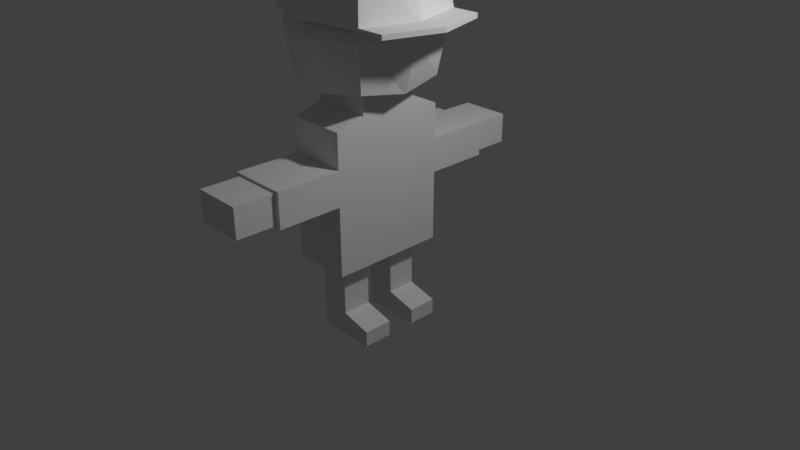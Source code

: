 # Source: ProtoFirefighter.blend  (saved by Blender 2.79.0; exported with 4.5.12 LTS)
import bpy
from mathutils import Matrix  # noqa: F401  (used for matrix-valued properties, if any)

bpy.ops.wm.read_factory_settings(use_empty=True)
scene = bpy.context.scene
scene.name = 'Scene'

# ---- collections
col_collection_1 = bpy.data.collections.new('Collection 1'); scene.collection.children.link(col_collection_1)

# ---- materials (node trees are filled in below, after node groups)
mat_material = bpy.data.materials.new('Material')
mat_material.alpha_threshold = 0.0
mat_material.use_transparent_shadow = False
mat_material.roughness = 0.5
mat_material.line_color = (0.0, 0.0, 0.0, 1.0)

# ---- material node trees

# ---- world
world_world = bpy.data.worlds.new('World'); scene.world = world_world
world_world.color = (0.05088, 0.05088, 0.05088)
world_world.use_sun_shadow = False
world_world.sun_shadow_jitter_overblur = 0.0
world_world.cycles.sampling_method = 'MANUAL'

# ---- cameras
cam_camera = bpy.data.cameras.new('Camera')
cam_camera.clip_end = 100.0
cam_camera.lens = 35.0
cam_camera.sensor_width = 32.0
cam_camera.sensor_height = 18.0
cam_camera.ortho_scale = 7.314
cam_camera.dof.focus_distance = 0.0
cam_camera.dof.aperture_fstop = 128.0

# ---- lights
light_lamp = bpy.data.lights.new('Lamp', 'POINT')
light_lamp.transmission_factor = 0.0
light_lamp.cutoff_distance = 30.0
light_lamp.energy = 100.0
light_lamp.shadow_buffer_clip_start = 1.001
light_lamp.shadow_soft_size = 0.1
light_lamp.shadow_maximum_resolution = 0.006
light_lamp.use_absolute_resolution = True

# ---- meshes
me_cube_007 = bpy.data.meshes.new('Cube.007')
me_cube_007.from_pydata([(0.5835, 0.5835, 2.376), (0.5835, -0.5835, 2.376), (-0.5835, -0.5835, 2.376), (-0.5835, 0.5835, 2.376), (0.5835, 0.5835, 3.543), (0.5835, -0.5835, 3.543), (-0.5835, -0.5835, 3.543), (-0.5835, 0.5835, 3.543), (0.6665, -7.914e-08, 2.293), (2.016e-07, 0.6665, 2.293), (0.6665, 0.6665, 2.959), (-9.058e-08, -0.6665, 2.293), (0.6665, -0.6665, 2.959), (-0.6665, 2.376e-07, 2.293), (-0.6665, -0.6665, 2.959), (-0.6665, 0.6665, 2.959), (0.6665, -3.315e-07, 3.626), (1.159e-07, 0.6665, 3.626), (-2.85e-07, -0.6665, 3.626), (-0.6665, 4.583e-08, 3.626), (2.185e-07, 0.869, 2.959), (-0.869, 2.2e-07, 2.959), (-2.437e-07, -0.869, 2.959), (0.869, -2.598e-07, 2.959), (-1.256e-07, -1.861e-07, 3.828), (7.344e-08, 1.177e-07, 2.09), (-0.3872, -0.3872, 2.051), (-0.3872, -0.3872, 2.825), (-0.3872, 0.3872, 2.051), (-0.3872, 0.3872, 2.825), (0.3872, -0.3872, 2.051), (0.3872, -0.3872, 2.825), (0.3872, 0.3872, 2.051), (0.3872, 0.3872, 2.825)], [], [(25, 11, 2, 13), (24, 19, 6, 18), (23, 16, 5, 12), (22, 18, 6, 14), (21, 19, 7, 15), (20, 9, 3, 15), (17, 20, 15, 7), (4, 10, 20, 17), (10, 0, 9, 20), (13, 21, 15, 3), (2, 14, 21, 13), (14, 6, 19, 21), (11, 22, 14, 2), (1, 12, 22, 11), (12, 5, 18, 22), (8, 23, 12, 1), (0, 10, 23, 8), (10, 4, 16, 23), (16, 24, 18, 5), (4, 17, 24, 16), (17, 7, 19, 24), (9, 25, 13, 3), (0, 8, 25, 9), (8, 1, 11, 25), (26, 27, 29, 28), (28, 29, 33, 32), (32, 33, 31, 30), (30, 31, 27, 26), (33, 29, 27, 31)])
me_cube_007.materials.append(mat_material)
me_cube_007.use_remesh_preserve_volume = False
me_cube_007.use_remesh_preserve_attributes = False
me_cube_007.use_mirror_vertex_groups = False
me_cube_007.update()
me_cube_006 = bpy.data.meshes.new('Cube.006')
me_cube_006.from_pydata([(-0.3872, 0.771, 1.037), (0.3872, 0.771, 1.037), (0.3872, 0.771, 1.493), (-0.3872, 0.771, 1.493), (-0.3872, 1.611, 1.493), (-0.3872, 1.611, 1.037), (0.3872, 1.611, 1.037), (0.3872, 1.611, 1.493), (-0.3222, 1.611, 1.461), (-0.3222, 1.611, 1.07), (0.3222, 1.611, 1.07), (0.3222, 1.611, 1.461), (-0.3222, 2.136, 1.461), (-0.3222, 2.136, 1.07), (0.3222, 2.136, 1.07), (0.3222, 2.136, 1.461)], [], [(3, 2, 7, 4), (2, 1, 6, 7), (1, 0, 5, 6), (0, 3, 4, 5), (5, 4, 8, 9), (7, 6, 10, 11), (6, 5, 9, 10), (4, 7, 11, 8), (12, 15, 14, 13), (8, 11, 15, 12), (10, 9, 13, 14), (11, 10, 14, 15), (9, 8, 12, 13)])
_uv = me_cube_006.uv_layers.new(name='UVMap')
_uv.uv.foreach_set('vector', [0.3603, 0.0, 0.7205, 5.571e-08, 0.7205, 0.3925, 0.3603, 0.3925, 1.109e-07, 0.3925, 0.2122, 0.3925, 0.2122, 0.7851, 0.0, 0.7851, 0.3603, 0.3925, 0.0, 0.3925, 2.773e-08, 0.0, 0.3603, 0.0, 0.4244, 0.7851, 0.2122, 0.7851, 0.2122, 0.3925, 0.4244, 0.3925, 0.6366, 0.7545, 0.4244, 0.7545, 0.4396, 0.7241, 0.6213, 0.7241, 0.4244, 0.3925, 0.6366, 0.3925, 0.6213, 0.4229, 0.4396, 0.4229, 0.6366, 0.3925, 0.6366, 0.7545, 0.6213, 0.7241, 0.6213, 0.4229, 0.4244, 0.7545, 0.4244, 0.3925, 0.4396, 0.4229, 0.4396, 0.7241, 0.8183, 0.6937, 0.8183, 0.9948, 0.6366, 0.9948, 0.6366, 0.6937, 0.7205, 0.3012, 0.7205, 4.178e-08, 0.9649, 0.0, 0.9649, 0.3012, 0.881, 0.3925, 0.881, 0.6937, 0.6366, 0.6937, 0.6366, 0.3925, 0.8183, 0.6937, 1.0, 0.6937, 1.0, 0.9392, 0.8183, 0.9392, 0.6061, 1.0, 0.4244, 1.0, 0.4244, 0.7545, 0.6061, 0.7545])
me_cube_006.materials.append(mat_material)
me_cube_006.use_remesh_preserve_volume = False
me_cube_006.use_remesh_preserve_attributes = False
me_cube_006.use_mirror_vertex_groups = False
me_cube_006.update()
me_cube_005 = bpy.data.meshes.new('Cube.005')
me_cube_005.from_pydata([(-0.3872, -0.771, 1.037), (0.3872, -0.771, 1.037), (-0.3872, -0.771, 1.493), (0.3872, -0.771, 1.493), (0.3872, -1.611, 1.493), (0.3872, -1.611, 1.037), (-0.3872, -1.611, 1.037), (-0.3872, -1.611, 1.493), (0.3222, -1.611, 1.461), (0.3222, -1.611, 1.07), (-0.3222, -1.611, 1.07), (-0.3222, -1.611, 1.461), (0.3222, -2.136, 1.461), (0.3222, -2.136, 1.07), (-0.3222, -2.136, 1.07), (-0.3222, -2.136, 1.461)], [], [(1, 3, 4, 5), (0, 1, 5, 6), (3, 2, 7, 4), (2, 0, 6, 7), (7, 6, 10, 11), (6, 5, 9, 10), (4, 7, 11, 8), (5, 4, 8, 9), (8, 11, 15, 12), (9, 8, 12, 13), (12, 15, 14, 13), (10, 9, 13, 14), (11, 10, 14, 15)])
_uv = me_cube_005.uv_layers.new(name='UVMap')
_uv.uv.foreach_set('vector', [0.4244, 0.7851, 0.2122, 0.7851, 0.2122, 0.3925, 0.4244, 0.3925, 0.3603, 0.0, 0.7205, 5.571e-08, 0.7205, 0.3925, 0.3603, 0.3925, 0.3603, 0.3925, 0.0, 0.3925, 2.773e-08, 0.0, 0.3603, 0.0, 0.0, 0.3925, 0.2122, 0.3925, 0.2122, 0.7851, 1.109e-07, 0.7851, 0.4244, 0.3925, 0.6366, 0.3925, 0.6213, 0.4229, 0.4396, 0.4229, 0.6366, 0.3925, 0.6366, 0.7545, 0.6213, 0.7241, 0.6213, 0.4229, 0.4244, 0.7545, 0.4244, 0.3925, 0.4396, 0.4229, 0.4396, 0.7241, 0.6366, 0.7545, 0.4244, 0.7545, 0.4396, 0.7241, 0.6213, 0.7241, 0.881, 0.3925, 0.881, 0.6937, 0.6366, 0.6937, 0.6366, 0.3925, 1.0, 0.9392, 0.8183, 0.9392, 0.8183, 0.6937, 1.0, 0.6937, 0.8183, 0.6937, 0.8183, 0.9948, 0.6366, 0.9948, 0.6366, 0.6937, 0.7205, 0.3012, 0.7205, 4.178e-08, 0.9649, 0.0, 0.9649, 0.3012, 0.4244, 0.7545, 0.6061, 0.7545, 0.6061, 1.0, 0.4244, 1.0])
me_cube_005.materials.append(mat_material)
me_cube_005.use_remesh_preserve_volume = False
me_cube_005.use_remesh_preserve_attributes = False
me_cube_005.use_mirror_vertex_groups = False
me_cube_005.update()
me_cube_004 = bpy.data.meshes.new('Cube.004')
me_cube_004.from_pydata([(0.1936, 0.3855, 0.1126), (0.1936, 0.5782, 0.1126), (0.0, 0.5782, 0.1126), (-0.1936, 0.5782, 0.1126), (0.1936, 0.1927, 0.1126), (-0.1936, 0.1927, 0.1126), (-0.1936, 0.1927, -0.5607), (0.1936, 0.1927, -0.5607), (0.1936, 0.5782, -0.5607), (-0.1936, 0.5782, -0.5607), (0.5921, 0.5782, -0.6606), (-0.1936, 0.5782, -0.6606), (-0.1936, 0.1927, -0.6606), (0.5921, 0.1927, -0.6606), (0.5921, 0.5782, -0.8637), (-0.1936, 0.5782, -0.8637), (-0.1936, 0.1927, -0.8637), (0.5921, 0.1927, -0.8637)], [], [(9, 3, 2, 1, 8), (7, 8, 1, 0, 4), (5, 3, 9, 6), (4, 5, 6, 7), (11, 10, 14, 15), (6, 9, 11, 12), (9, 8, 10, 11), (8, 7, 13, 10), (7, 6, 12, 13), (15, 14, 17, 16), (13, 12, 16, 17), (12, 11, 15, 16), (10, 13, 17, 14)])
me_cube_004.materials.append(mat_material)
me_cube_004.use_remesh_preserve_volume = False
me_cube_004.use_remesh_preserve_attributes = False
me_cube_004.use_mirror_vertex_groups = False
me_cube_004.update()
me_cube_003 = bpy.data.meshes.new('Cube.003')
me_cube_003.from_pydata([(-0.1936, -0.3855, 0.1126), (0.1936, -0.3855, 0.1126), (-0.1936, -0.1927, 0.1126), (0.0, -0.1927, 0.1126), (0.1936, -0.1927, 0.1126), (0.1936, -0.5782, 0.1126), (0.0, -0.5782, 0.1126), (-0.1936, -0.5782, 0.1126), (-0.1936, -0.5782, -0.5607), (0.1936, -0.5782, -0.5607), (-0.1936, -0.1927, -0.5607), (0.1936, -0.1927, -0.5607), (0.5921, -0.5782, -0.6606), (-0.1936, -0.5782, -0.6606), (-0.1936, -0.1927, -0.6606), (0.5921, -0.1927, -0.6606), (0.5921, -0.5782, -0.8637), (-0.1936, -0.5782, -0.8637), (-0.1936, -0.1927, -0.8637), (0.5921, -0.1927, -0.8637)], [], [(9, 8, 13, 12), (10, 11, 15, 14), (7, 8, 9, 5, 6), (8, 7, 0, 2, 10), (2, 3, 4, 11, 10), (9, 11, 4, 1, 5), (15, 12, 16, 19), (11, 9, 12, 15), (8, 10, 14, 13), (16, 17, 18, 19), (13, 14, 18, 17), (14, 15, 19, 18), (12, 13, 17, 16)])
me_cube_003.materials.append(mat_material)
me_cube_003.use_remesh_preserve_volume = False
me_cube_003.use_remesh_preserve_attributes = False
me_cube_003.use_mirror_vertex_groups = False
me_cube_003.update()
me_cube_002 = bpy.data.meshes.new('Cube.002')
me_cube_002.from_pydata([(-0.3872, 0.771, 0.6014), (-0.3872, -0.771, 0.6014), (0.3872, 0.771, 0.6014), (0.3872, -0.771, 0.6014), (-0.3872, 0.771, 0.1126), (-0.3872, -0.771, 0.1126), (0.3872, 0.771, 0.1126), (0.3872, -0.771, 0.1126), (-0.3872, 0.0, 0.1126), (0.3872, 0.0, 0.1126), (-0.3872, -0.3855, 0.1126), (0.3872, -0.3855, 0.1126), (0.3872, 0.3855, 0.1126), (-0.3872, 0.3855, 0.1126), (0.0, -0.771, 0.1126), (0.0, 0.771, 0.1126), (-0.1936, -0.3855, 0.1126), (-0.1936, 0.3855, 0.1126), (-0.1936, -0.771, 0.1126), (-0.1936, 0.771, 0.1126), (0.1936, -0.771, 0.1126), (0.1936, 0.3855, 0.1126), (0.1936, -0.3855, 0.1126), (0.1936, 0.771, 0.1126), (0.3872, 0.5782, 0.1126), (0.1936, 0.5782, 0.1126), (0.0, 0.5782, 0.1126), (-0.1936, 0.5782, 0.1126), (-0.3872, 0.5782, 0.1126), (0.0, 0.1927, 0.1126), (0.1936, 0.1927, 0.1126), (-0.1936, 0.1927, 0.1126), (-0.3872, 0.1927, 0.1126), (0.3872, 0.1927, 0.1126), (-0.1936, -0.1927, 0.1126), (0.3872, -0.1927, 0.1126), (-0.3872, -0.1927, 0.1126), (0.1936, -0.1927, 0.1126), (-0.3872, -0.5782, 0.1126), (0.1936, -0.5782, 0.1126), (0.3872, -0.5782, 0.1126), (-0.1936, -0.5782, 0.1126)], [(41, 34)], [(3, 1, 5, 18, 14, 20, 7), (0, 2, 6, 23, 15, 19, 4), (2, 3, 7, 40, 11, 35, 9, 33, 12, 24, 6), (1, 0, 4, 28, 13, 32, 8, 36, 10, 38, 5), (32, 31, 29, 30, 33, 9, 35, 37, 34, 36, 8), (32, 13, 28, 4, 19, 27, 17, 31), (34, 16, 41, 18, 5, 38, 10, 36), (14, 18, 41, 39, 20), (35, 11, 40, 7, 20, 39, 22, 37), (33, 30, 21, 25, 23, 6, 24, 12), (15, 23, 25, 26, 27, 19)])
me_cube_002.materials.append(mat_material)
me_cube_002.use_remesh_preserve_volume = False
me_cube_002.use_remesh_preserve_attributes = False
me_cube_002.use_mirror_vertex_groups = False
me_cube_002.update()
me_cube_001 = bpy.data.meshes.new('Cube.001')
me_cube_001.from_pydata([(0.6213, 0.6213, 3.778), (0.6213, -0.6213, 3.778), (-0.6213, -0.6213, 3.778), (-0.6213, 0.6213, 3.778), (0.7096, 0.7096, 3.156), (0.7096, -0.7096, 3.156), (-0.7096, -0.7096, 3.156), (-0.7096, 0.7096, 3.156), (0.7096, -3.46e-07, 3.866), (1.264e-07, 0.7096, 3.866), (-3.004e-07, -0.7096, 3.866), (-0.7096, 5.57e-08, 3.866), (2.357e-07, 0.9252, 3.156), (-0.9252, 2.411e-07, 3.156), (-2.565e-07, -0.9252, 3.156), (0.9252, -2.697e-07, 3.156), (-1.308e-07, -1.912e-07, 4.082), (1.068, 0.7096, 3.156), (1.068, -0.7096, 3.156), (1.283, -2.697e-07, 3.156), (0.5867, 0.5867, 3.743), (0.5867, -0.5867, 3.743), (-0.5867, -0.5867, 3.743), (-0.5867, 0.5867, 3.743), (0.6764, 0.6764, 3.119), (0.6764, -0.6764, 3.119), (-0.6687, -0.6687, 3.14), (-0.6687, 0.6687, 3.14), (0.6671, -3.46e-07, 3.824), (1.264e-07, 0.6671, 3.824), (-3.004e-07, -0.6671, 3.824), (-0.6671, 5.57e-08, 3.824), (2.357e-07, 0.8669, 3.142), (-0.8669, 2.411e-07, 3.142), (-2.565e-07, -0.8669, 3.142), (0.893, -2.697e-07, 3.106), (-1.308e-07, -1.912e-07, 4.022), (1.068, 0.7096, 3.096), (1.068, -0.7096, 3.096), (1.283, -2.697e-07, 3.096)], [], [(16, 11, 2, 10), (15, 8, 1, 5), (14, 10, 2, 6), (13, 11, 3, 7), (9, 12, 7, 3), (0, 4, 12, 9), (6, 2, 11, 13), (5, 1, 10, 14), (4, 0, 8, 15), (8, 16, 10, 1), (0, 9, 16, 8), (9, 3, 11, 16), (4, 15, 19, 17), (15, 5, 18, 19), (36, 30, 22, 31), (35, 25, 21, 28), (34, 26, 22, 30), (33, 27, 23, 31), (29, 23, 27, 32), (20, 29, 32, 24), (26, 33, 31, 22), (25, 34, 30, 21), (24, 35, 28, 20), (28, 21, 30, 36), (20, 28, 36, 29), (29, 36, 31, 23), (24, 37, 39, 35), (35, 39, 38, 25), (7, 12, 32, 27), (12, 4, 24, 32), (13, 7, 27, 33), (6, 13, 33, 26), (14, 6, 26, 34), (5, 14, 34, 25), (19, 18, 38, 39), (17, 19, 39, 37), (4, 17, 37, 24), (18, 5, 25, 38)])
me_cube_001.materials.append(mat_material)
me_cube_001.use_remesh_preserve_volume = False
me_cube_001.use_remesh_preserve_attributes = False
me_cube_001.use_mirror_vertex_groups = False
me_cube_001.update()
me_cube = bpy.data.meshes.new('Cube')
me_cube.from_pydata([(-0.3872, -0.3872, 2.051), (-0.3872, 0.3872, 2.051), (0.3872, -0.3872, 2.051), (0.3872, 0.3872, 2.051), (-0.3872, 0.771, 1.95), (-0.3872, -0.771, 1.95), (0.3872, 0.771, 1.95), (0.3872, -0.771, 1.95), (-0.3872, 0.771, 0.6014), (-0.3872, -0.771, 0.6014), (0.3872, 0.771, 0.6014), (0.3872, -0.771, 0.6014), (-0.3872, -0.771, 1.037), (0.3872, -0.771, 1.037), (-0.3872, 0.771, 1.037), (0.3872, 0.771, 1.037), (0.3872, 0.771, 1.493), (-0.3872, 0.771, 1.493), (-0.3872, -0.771, 1.493), (0.3872, -0.771, 1.493)], [], [(3, 2, 7, 6), (6, 7, 19, 13, 11, 10, 15, 16), (2, 0, 5, 7), (1, 3, 6, 4), (0, 1, 4, 5), (5, 4, 17, 14, 8, 9, 12, 18), (7, 5, 18, 19), (4, 6, 16, 17), (13, 12, 9, 11), (14, 15, 10, 8)])
me_cube.materials.append(mat_material)
me_cube.use_remesh_preserve_volume = False
me_cube.use_remesh_preserve_attributes = False
me_cube.use_mirror_vertex_groups = False
me_cube.update()

# ---- objects
ob_head = bpy.data.objects.new('Head', me_cube_007)
ob_hand_001 = bpy.data.objects.new('Hand.001', me_cube_006)
ob_hand = bpy.data.objects.new('Hand', me_cube_005)
ob_leg_001 = bpy.data.objects.new('Leg.001', me_cube_004)
ob_leg = bpy.data.objects.new('Leg', me_cube_003)
ob_waist = bpy.data.objects.new('Waist', me_cube_002)
ob_helmet = bpy.data.objects.new('Helmet', me_cube_001)
ob_body = bpy.data.objects.new('Body', me_cube)
ob_lamp = bpy.data.objects.new('Lamp', light_lamp)
ob_camera = bpy.data.objects.new('Camera', cam_camera)

# ---- transforms, parenting, visibility, modifiers, constraints
ob_head.location = (0.6195, -0.2949, 0.4268)
ob_head.scale = (0.464, 0.464, 0.464)
ob_head.lock_rotations_4d = False
ob_head.empty_display_type = 'ARROWS'
ob_head.lineart.crease_threshold = 0.0
ob_hand_001.location = (0.6195, -0.2949, 0.4268)
ob_hand_001.scale = (0.464, 0.464, 0.464)
ob_hand_001.lock_rotations_4d = False
ob_hand_001.empty_display_type = 'ARROWS'
ob_hand_001.lineart.crease_threshold = 0.0
ob_hand.location = (0.6195, -0.2949, 0.4268)
ob_hand.scale = (0.464, 0.464, 0.464)
ob_hand.lock_rotations_4d = False
ob_hand.empty_display_type = 'ARROWS'
ob_hand.lineart.crease_threshold = 0.0
ob_leg_001.location = (0.6195, -0.2949, 0.4268)
ob_leg_001.scale = (0.464, 0.464, 0.464)
ob_leg_001.lock_rotations_4d = False
ob_leg_001.empty_display_type = 'ARROWS'
ob_leg_001.lineart.crease_threshold = 0.0
ob_leg.location = (0.6195, -0.2949, 0.4268)
ob_leg.scale = (0.464, 0.464, 0.464)
ob_leg.lock_rotations_4d = False
ob_leg.empty_display_type = 'ARROWS'
ob_leg.lineart.crease_threshold = 0.0
ob_waist.location = (0.6195, -0.2949, 0.4268)
ob_waist.scale = (0.464, 0.464, 0.464)
ob_waist.lock_rotations_4d = False
ob_waist.empty_display_type = 'ARROWS'
ob_waist.lineart.crease_threshold = 0.0
ob_helmet.location = (0.6195, -0.2949, 0.4268)
ob_helmet.scale = (0.464, 0.464, 0.464)
ob_helmet.lock_rotations_4d = False
ob_helmet.empty_display_type = 'ARROWS'
ob_helmet.lineart.crease_threshold = 0.0
ob_body.location = (0.6195, -0.2949, 0.4268)
ob_body.scale = (0.464, 0.464, 0.464)
ob_body.lock_rotations_4d = False
ob_body.empty_display_type = 'ARROWS'
ob_body.lineart.crease_threshold = 0.0
ob_lamp.location = (2.511, 0.1716, 3.166)
ob_lamp.rotation_euler = (0.6503, 0.05522, 1.866)
ob_lamp.scale = (0.464, 0.464, 0.464)
ob_lamp.lock_rotations_4d = False
ob_lamp.empty_display_type = 'ARROWS'
ob_lamp.color = (0.0, 0.0, 0.0, 0.0)
ob_lamp.lineart.crease_threshold = 0.0
ob_camera.location = (4.091, -3.314, 2.906)
ob_camera.rotation_euler = (1.109, 0.0, 0.8149)
ob_camera.scale = (0.464, 0.464, 0.464)
ob_camera.lock_rotations_4d = False
ob_camera.empty_display_type = 'ARROWS'
ob_camera.color = (0.0, 0.0, 0.0, 0.0)
ob_camera.display_type = 'WIRE'
ob_camera.lineart.crease_threshold = 0.0

# ---- collection membership
col_collection_1.objects.link(ob_head)
col_collection_1.objects.link(ob_hand_001)
col_collection_1.objects.link(ob_hand)
col_collection_1.objects.link(ob_leg_001)
col_collection_1.objects.link(ob_leg)
col_collection_1.objects.link(ob_waist)
col_collection_1.objects.link(ob_helmet)
col_collection_1.objects.link(ob_body)
col_collection_1.objects.link(ob_lamp)
col_collection_1.objects.link(ob_camera)

# ---- scene / render settings (as saved in the file)
scene.camera = ob_camera
scene.frame_start = 1; scene.frame_end = 250; scene.frame_set(1)
scene.render.engine = 'BLENDER_EEVEE_NEXT'
scene.render.resolution_percentage = 50
scene.render.dither_intensity = 0.0
scene.cycles.use_denoising = False
scene.cycles.samples = 128
scene.cycles.sampling_pattern = 'TABULATED_SOBOL'
scene.cycles.use_adaptive_sampling = False
scene.cycles.use_light_tree = False
scene.cycles.blur_glossy = 0.0
scene.cycles.sample_clamp_indirect = 0.0
scene.view_settings.view_transform = 'Standard'
bpy.context.view_layer.update()
